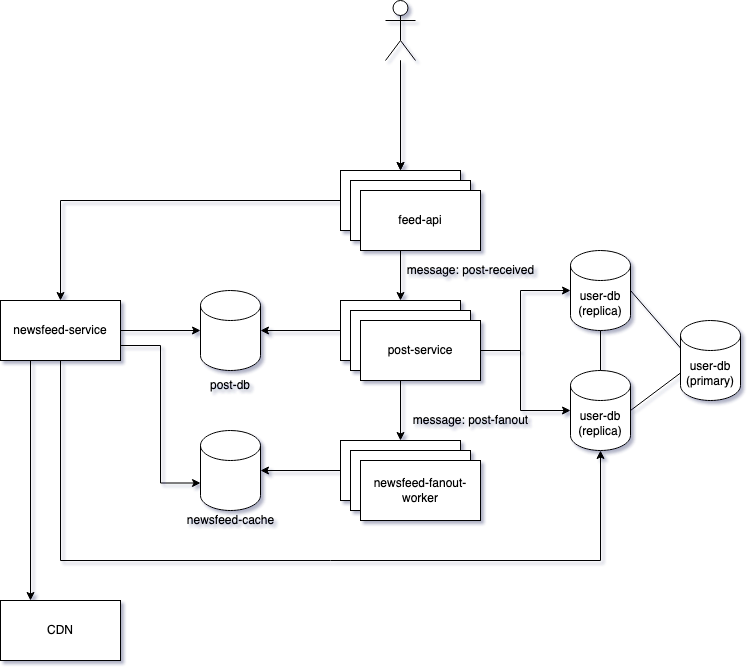

The diagram above was exported from draw.io. Its source (the exported page's mxGraphModel, read from the mxfile embedded in the PNG):
<mxGraphModel dx="778" dy="809" grid="1" gridSize="10" guides="1" tooltips="1" connect="1" arrows="1" fold="1" page="1" pageScale="1" pageWidth="827" pageHeight="1169" math="0" shadow="0">
  <root>
    <mxCell id="0" />
    <mxCell id="1" parent="0" />
    <mxCell id="GXkRLvJbF2QpQUQQT7cf-7" value="" style="edgeStyle=orthogonalEdgeStyle;rounded=0;orthogonalLoop=1;jettySize=auto;html=1;" edge="1" parent="1" source="GXkRLvJbF2QpQUQQT7cf-1" target="GXkRLvJbF2QpQUQQT7cf-6">
      <mxGeometry relative="1" as="geometry" />
    </mxCell>
    <mxCell id="GXkRLvJbF2QpQUQQT7cf-36" style="edgeStyle=orthogonalEdgeStyle;rounded=0;orthogonalLoop=1;jettySize=auto;html=1;entryX=0.5;entryY=0;entryDx=0;entryDy=0;" edge="1" parent="1" source="GXkRLvJbF2QpQUQQT7cf-1" target="GXkRLvJbF2QpQUQQT7cf-35">
      <mxGeometry relative="1" as="geometry" />
    </mxCell>
    <mxCell id="GXkRLvJbF2QpQUQQT7cf-1" value="feed-api" style="rounded=0;whiteSpace=wrap;html=1;" vertex="1" parent="1">
      <mxGeometry x="380" y="210" width="120" height="60" as="geometry" />
    </mxCell>
    <mxCell id="GXkRLvJbF2QpQUQQT7cf-3" value="" style="edgeStyle=orthogonalEdgeStyle;rounded=0;orthogonalLoop=1;jettySize=auto;html=1;" edge="1" parent="1" source="GXkRLvJbF2QpQUQQT7cf-2" target="GXkRLvJbF2QpQUQQT7cf-1">
      <mxGeometry relative="1" as="geometry" />
    </mxCell>
    <mxCell id="GXkRLvJbF2QpQUQQT7cf-45" value="" style="edgeStyle=orthogonalEdgeStyle;rounded=0;orthogonalLoop=1;jettySize=auto;html=1;" edge="1" parent="1" source="GXkRLvJbF2QpQUQQT7cf-2" target="GXkRLvJbF2QpQUQQT7cf-1">
      <mxGeometry relative="1" as="geometry" />
    </mxCell>
    <mxCell id="GXkRLvJbF2QpQUQQT7cf-2" value="" style="shape=umlActor;verticalLabelPosition=bottom;verticalAlign=top;html=1;outlineConnect=0;" vertex="1" parent="1">
      <mxGeometry x="425" y="40" width="30" height="60" as="geometry" />
    </mxCell>
    <mxCell id="GXkRLvJbF2QpQUQQT7cf-12" style="edgeStyle=orthogonalEdgeStyle;rounded=0;orthogonalLoop=1;jettySize=auto;html=1;exitX=0;exitY=0.5;exitDx=0;exitDy=0;" edge="1" parent="1" source="GXkRLvJbF2QpQUQQT7cf-15" target="GXkRLvJbF2QpQUQQT7cf-11">
      <mxGeometry relative="1" as="geometry">
        <mxPoint x="440" y="530" as="sourcePoint" />
        <Array as="points">
          <mxPoint x="290" y="510" />
          <mxPoint x="290" y="510" />
        </Array>
      </mxGeometry>
    </mxCell>
    <mxCell id="GXkRLvJbF2QpQUQQT7cf-16" style="edgeStyle=orthogonalEdgeStyle;rounded=0;orthogonalLoop=1;jettySize=auto;html=1;entryX=0.5;entryY=0;entryDx=0;entryDy=0;" edge="1" parent="1" source="GXkRLvJbF2QpQUQQT7cf-6" target="GXkRLvJbF2QpQUQQT7cf-15">
      <mxGeometry relative="1" as="geometry" />
    </mxCell>
    <mxCell id="GXkRLvJbF2QpQUQQT7cf-33" style="edgeStyle=orthogonalEdgeStyle;rounded=0;orthogonalLoop=1;jettySize=auto;html=1;entryX=1;entryY=0.5;entryDx=0;entryDy=0;entryPerimeter=0;" edge="1" parent="1" source="GXkRLvJbF2QpQUQQT7cf-6" target="GXkRLvJbF2QpQUQQT7cf-9">
      <mxGeometry relative="1" as="geometry" />
    </mxCell>
    <mxCell id="GXkRLvJbF2QpQUQQT7cf-6" value="post-service" style="rounded=0;whiteSpace=wrap;html=1;" vertex="1" parent="1">
      <mxGeometry x="380" y="340" width="120" height="60" as="geometry" />
    </mxCell>
    <mxCell id="GXkRLvJbF2QpQUQQT7cf-11" value="" style="shape=cylinder3;whiteSpace=wrap;html=1;boundedLbl=1;backgroundOutline=1;size=15;" vertex="1" parent="1">
      <mxGeometry x="240" y="470" width="60" height="80" as="geometry" />
    </mxCell>
    <mxCell id="GXkRLvJbF2QpQUQQT7cf-13" value="" style="edgeStyle=orthogonalEdgeStyle;rounded=0;orthogonalLoop=1;jettySize=auto;html=1;exitX=1;exitY=0.5;exitDx=0;exitDy=0;entryX=0;entryY=0.5;entryDx=0;entryDy=0;entryPerimeter=0;" edge="1" parent="1" target="GXkRLvJbF2QpQUQQT7cf-23" source="GXkRLvJbF2QpQUQQT7cf-6">
      <mxGeometry relative="1" as="geometry">
        <mxPoint x="510" y="380" as="sourcePoint" />
        <Array as="points">
          <mxPoint x="500" y="390" />
          <mxPoint x="560" y="390" />
          <mxPoint x="560" y="450" />
        </Array>
      </mxGeometry>
    </mxCell>
    <mxCell id="GXkRLvJbF2QpQUQQT7cf-14" value="user-db&lt;br&gt;(replica)" style="shape=cylinder3;whiteSpace=wrap;html=1;boundedLbl=1;backgroundOutline=1;size=15;" vertex="1" parent="1">
      <mxGeometry x="610" y="290" width="60" height="80" as="geometry" />
    </mxCell>
    <mxCell id="GXkRLvJbF2QpQUQQT7cf-19" value="post-service" style="rounded=0;whiteSpace=wrap;html=1;" vertex="1" parent="1">
      <mxGeometry x="390" y="350" width="120" height="60" as="geometry" />
    </mxCell>
    <mxCell id="GXkRLvJbF2QpQUQQT7cf-32" style="edgeStyle=orthogonalEdgeStyle;rounded=0;orthogonalLoop=1;jettySize=auto;html=1;entryX=0;entryY=0.5;entryDx=0;entryDy=0;entryPerimeter=0;" edge="1" parent="1" source="GXkRLvJbF2QpQUQQT7cf-20" target="GXkRLvJbF2QpQUQQT7cf-14">
      <mxGeometry relative="1" as="geometry">
        <Array as="points">
          <mxPoint x="560" y="390" />
          <mxPoint x="560" y="330" />
          <mxPoint x="610" y="330" />
        </Array>
      </mxGeometry>
    </mxCell>
    <mxCell id="GXkRLvJbF2QpQUQQT7cf-20" value="post-service" style="rounded=0;whiteSpace=wrap;html=1;" vertex="1" parent="1">
      <mxGeometry x="400" y="360" width="120" height="60" as="geometry" />
    </mxCell>
    <mxCell id="GXkRLvJbF2QpQUQQT7cf-21" value="feed-api" style="rounded=0;whiteSpace=wrap;html=1;" vertex="1" parent="1">
      <mxGeometry x="390" y="220" width="120" height="60" as="geometry" />
    </mxCell>
    <mxCell id="GXkRLvJbF2QpQUQQT7cf-22" value="feed-api" style="rounded=0;whiteSpace=wrap;html=1;" vertex="1" parent="1">
      <mxGeometry x="400" y="230" width="120" height="60" as="geometry" />
    </mxCell>
    <mxCell id="GXkRLvJbF2QpQUQQT7cf-23" value="user-db&lt;br&gt;(replica)" style="shape=cylinder3;whiteSpace=wrap;html=1;boundedLbl=1;backgroundOutline=1;size=15;" vertex="1" parent="1">
      <mxGeometry x="610" y="410" width="60" height="80" as="geometry" />
    </mxCell>
    <mxCell id="GXkRLvJbF2QpQUQQT7cf-24" value="user-db&lt;br&gt;(primary)" style="shape=cylinder3;whiteSpace=wrap;html=1;boundedLbl=1;backgroundOutline=1;size=15;" vertex="1" parent="1">
      <mxGeometry x="720" y="360" width="60" height="80" as="geometry" />
    </mxCell>
    <mxCell id="GXkRLvJbF2QpQUQQT7cf-28" value="" style="endArrow=none;html=1;rounded=0;entryX=0.5;entryY=1;entryDx=0;entryDy=0;entryPerimeter=0;exitX=0.5;exitY=0;exitDx=0;exitDy=0;exitPerimeter=0;" edge="1" parent="1" source="GXkRLvJbF2QpQUQQT7cf-23" target="GXkRLvJbF2QpQUQQT7cf-14">
      <mxGeometry width="50" height="50" relative="1" as="geometry">
        <mxPoint x="550" y="420" as="sourcePoint" />
        <mxPoint x="600" y="370" as="targetPoint" />
      </mxGeometry>
    </mxCell>
    <mxCell id="GXkRLvJbF2QpQUQQT7cf-29" value="" style="endArrow=none;html=1;rounded=0;entryX=1;entryY=0.5;entryDx=0;entryDy=0;entryPerimeter=0;exitX=0;exitY=0;exitDx=0;exitDy=27.5;exitPerimeter=0;" edge="1" parent="1" source="GXkRLvJbF2QpQUQQT7cf-24" target="GXkRLvJbF2QpQUQQT7cf-14">
      <mxGeometry width="50" height="50" relative="1" as="geometry">
        <mxPoint x="650" y="420" as="sourcePoint" />
        <mxPoint x="650" y="380" as="targetPoint" />
      </mxGeometry>
    </mxCell>
    <mxCell id="GXkRLvJbF2QpQUQQT7cf-31" value="" style="endArrow=none;html=1;rounded=0;entryX=1;entryY=0.5;entryDx=0;entryDy=0;entryPerimeter=0;exitX=0;exitY=0;exitDx=0;exitDy=52.5;exitPerimeter=0;" edge="1" parent="1" source="GXkRLvJbF2QpQUQQT7cf-24" target="GXkRLvJbF2QpQUQQT7cf-23">
      <mxGeometry width="50" height="50" relative="1" as="geometry">
        <mxPoint x="770" y="380" as="sourcePoint" />
        <mxPoint x="690" y="350" as="targetPoint" />
      </mxGeometry>
    </mxCell>
    <mxCell id="GXkRLvJbF2QpQUQQT7cf-34" value="" style="group" vertex="1" connectable="0" parent="1">
      <mxGeometry x="380" y="480" width="140" height="80" as="geometry" />
    </mxCell>
    <mxCell id="GXkRLvJbF2QpQUQQT7cf-15" value="fanout-worker" style="rounded=0;whiteSpace=wrap;html=1;" vertex="1" parent="GXkRLvJbF2QpQUQQT7cf-34">
      <mxGeometry width="120" height="60" as="geometry" />
    </mxCell>
    <mxCell id="GXkRLvJbF2QpQUQQT7cf-17" value="fanout-worker" style="rounded=0;whiteSpace=wrap;html=1;" vertex="1" parent="GXkRLvJbF2QpQUQQT7cf-34">
      <mxGeometry x="10" y="10" width="120" height="60" as="geometry" />
    </mxCell>
    <mxCell id="GXkRLvJbF2QpQUQQT7cf-18" value="newsfeed-fanout-worker" style="rounded=0;whiteSpace=wrap;html=1;" vertex="1" parent="GXkRLvJbF2QpQUQQT7cf-34">
      <mxGeometry x="20" y="20" width="120" height="60" as="geometry" />
    </mxCell>
    <mxCell id="GXkRLvJbF2QpQUQQT7cf-37" style="edgeStyle=orthogonalEdgeStyle;rounded=0;orthogonalLoop=1;jettySize=auto;html=1;entryX=0.5;entryY=1;entryDx=0;entryDy=0;entryPerimeter=0;" edge="1" parent="1" source="GXkRLvJbF2QpQUQQT7cf-35" target="GXkRLvJbF2QpQUQQT7cf-23">
      <mxGeometry relative="1" as="geometry">
        <Array as="points">
          <mxPoint x="100" y="600" />
          <mxPoint x="640" y="600" />
        </Array>
      </mxGeometry>
    </mxCell>
    <mxCell id="GXkRLvJbF2QpQUQQT7cf-41" style="edgeStyle=orthogonalEdgeStyle;rounded=0;orthogonalLoop=1;jettySize=auto;html=1;entryX=0;entryY=0.5;entryDx=0;entryDy=0;entryPerimeter=0;" edge="1" parent="1" source="GXkRLvJbF2QpQUQQT7cf-35" target="GXkRLvJbF2QpQUQQT7cf-9">
      <mxGeometry relative="1" as="geometry" />
    </mxCell>
    <mxCell id="GXkRLvJbF2QpQUQQT7cf-42" style="edgeStyle=orthogonalEdgeStyle;rounded=0;orthogonalLoop=1;jettySize=auto;html=1;exitX=1;exitY=0.75;exitDx=0;exitDy=0;entryX=0;entryY=0;entryDx=0;entryDy=52.5;entryPerimeter=0;" edge="1" parent="1" source="GXkRLvJbF2QpQUQQT7cf-35" target="GXkRLvJbF2QpQUQQT7cf-11">
      <mxGeometry relative="1" as="geometry" />
    </mxCell>
    <mxCell id="GXkRLvJbF2QpQUQQT7cf-44" style="edgeStyle=orthogonalEdgeStyle;rounded=0;orthogonalLoop=1;jettySize=auto;html=1;exitX=0.25;exitY=1;exitDx=0;exitDy=0;entryX=0.25;entryY=0;entryDx=0;entryDy=0;" edge="1" parent="1" source="GXkRLvJbF2QpQUQQT7cf-35" target="GXkRLvJbF2QpQUQQT7cf-43">
      <mxGeometry relative="1" as="geometry" />
    </mxCell>
    <mxCell id="GXkRLvJbF2QpQUQQT7cf-35" value="newsfeed-service" style="rounded=0;whiteSpace=wrap;html=1;" vertex="1" parent="1">
      <mxGeometry x="40" y="340" width="120" height="60" as="geometry" />
    </mxCell>
    <mxCell id="GXkRLvJbF2QpQUQQT7cf-39" value="" style="group" vertex="1" connectable="0" parent="1">
      <mxGeometry x="240" y="330" width="60" height="110" as="geometry" />
    </mxCell>
    <mxCell id="GXkRLvJbF2QpQUQQT7cf-9" value="" style="shape=cylinder3;whiteSpace=wrap;html=1;boundedLbl=1;backgroundOutline=1;size=15;" vertex="1" parent="GXkRLvJbF2QpQUQQT7cf-39">
      <mxGeometry width="60" height="80" as="geometry" />
    </mxCell>
    <mxCell id="GXkRLvJbF2QpQUQQT7cf-38" value="post-db" style="text;html=1;strokeColor=none;fillColor=none;align=center;verticalAlign=middle;whiteSpace=wrap;rounded=0;" vertex="1" parent="GXkRLvJbF2QpQUQQT7cf-39">
      <mxGeometry y="80" width="60" height="30" as="geometry" />
    </mxCell>
    <mxCell id="GXkRLvJbF2QpQUQQT7cf-40" value="&lt;span&gt;newsfeed-cache&lt;/span&gt;" style="text;html=1;align=center;verticalAlign=middle;resizable=0;points=[];autosize=1;strokeColor=none;fillColor=none;" vertex="1" parent="1">
      <mxGeometry x="220" y="550" width="100" height="20" as="geometry" />
    </mxCell>
    <mxCell id="GXkRLvJbF2QpQUQQT7cf-43" value="CDN" style="rounded=0;whiteSpace=wrap;html=1;" vertex="1" parent="1">
      <mxGeometry x="40" y="640" width="120" height="60" as="geometry" />
    </mxCell>
    <mxCell id="GXkRLvJbF2QpQUQQT7cf-46" value="message: post-received" style="text;html=1;align=center;verticalAlign=middle;resizable=0;points=[];autosize=1;strokeColor=none;fillColor=none;" vertex="1" parent="1">
      <mxGeometry x="440" y="300" width="140" height="20" as="geometry" />
    </mxCell>
    <mxCell id="GXkRLvJbF2QpQUQQT7cf-47" value="message: post-fanout" style="text;html=1;align=center;verticalAlign=middle;resizable=0;points=[];autosize=1;strokeColor=none;fillColor=none;" vertex="1" parent="1">
      <mxGeometry x="445" y="450" width="130" height="20" as="geometry" />
    </mxCell>
  </root>
</mxGraphModel>